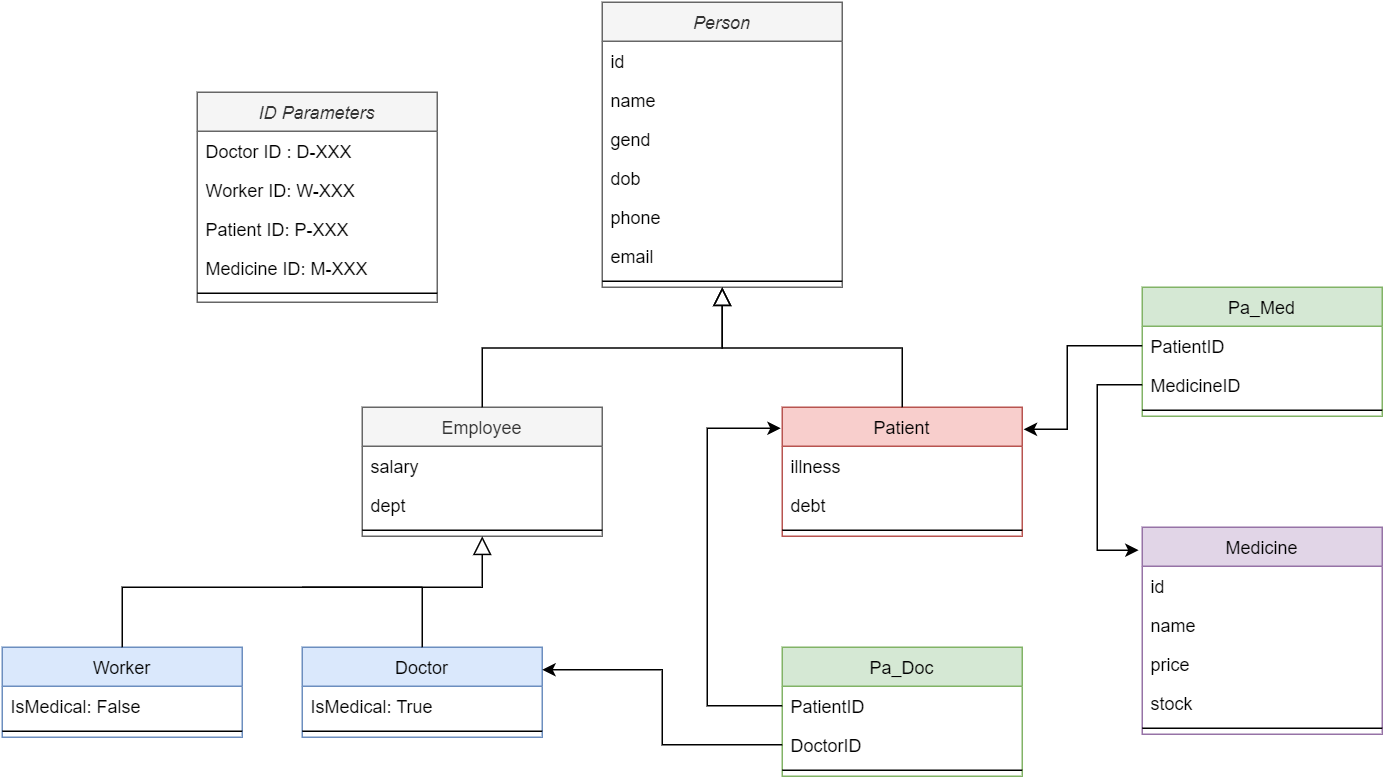

The diagram above was exported from draw.io. Its source (the exported page's mxGraphModel, read from the mxfile embedded in the PNG):
<mxGraphModel dx="2030" dy="671" grid="1" gridSize="10" guides="1" tooltips="1" connect="1" arrows="1" fold="1" page="1" pageScale="1" pageWidth="827" pageHeight="1169" math="0" shadow="0">
  <root>
    <mxCell id="WIyWlLk6GJQsqaUBKTNV-0" />
    <mxCell id="WIyWlLk6GJQsqaUBKTNV-1" parent="WIyWlLk6GJQsqaUBKTNV-0" />
    <mxCell id="zkfFHV4jXpPFQw0GAbJ--0" value="Person" style="swimlane;fontStyle=2;align=center;verticalAlign=top;childLayout=stackLayout;horizontal=1;startSize=26;horizontalStack=0;resizeParent=1;resizeLast=0;collapsible=1;marginBottom=0;rounded=0;shadow=0;strokeWidth=1;fillColor=#f5f5f5;strokeColor=#666666;fontColor=#333333;" parent="WIyWlLk6GJQsqaUBKTNV-1" vertex="1">
      <mxGeometry x="30" y="260" width="160" height="190" as="geometry">
        <mxRectangle x="230" y="140" width="160" height="26" as="alternateBounds" />
      </mxGeometry>
    </mxCell>
    <mxCell id="JOj9kD6Hl458Kv1_WbVc-0" value="id" style="text;align=left;verticalAlign=top;spacingLeft=4;spacingRight=4;overflow=hidden;rotatable=0;points=[[0,0.5],[1,0.5]];portConstraint=eastwest;" parent="zkfFHV4jXpPFQw0GAbJ--0" vertex="1">
      <mxGeometry y="26" width="160" height="26" as="geometry" />
    </mxCell>
    <mxCell id="zkfFHV4jXpPFQw0GAbJ--5" value="name" style="text;align=left;verticalAlign=top;spacingLeft=4;spacingRight=4;overflow=hidden;rotatable=0;points=[[0,0.5],[1,0.5]];portConstraint=eastwest;" parent="zkfFHV4jXpPFQw0GAbJ--0" vertex="1">
      <mxGeometry y="52" width="160" height="26" as="geometry" />
    </mxCell>
    <mxCell id="zkfFHV4jXpPFQw0GAbJ--1" value="gend" style="text;align=left;verticalAlign=top;spacingLeft=4;spacingRight=4;overflow=hidden;rotatable=0;points=[[0,0.5],[1,0.5]];portConstraint=eastwest;" parent="zkfFHV4jXpPFQw0GAbJ--0" vertex="1">
      <mxGeometry y="78" width="160" height="26" as="geometry" />
    </mxCell>
    <mxCell id="zkfFHV4jXpPFQw0GAbJ--2" value="dob" style="text;align=left;verticalAlign=top;spacingLeft=4;spacingRight=4;overflow=hidden;rotatable=0;points=[[0,0.5],[1,0.5]];portConstraint=eastwest;rounded=0;shadow=0;html=0;" parent="zkfFHV4jXpPFQw0GAbJ--0" vertex="1">
      <mxGeometry y="104" width="160" height="26" as="geometry" />
    </mxCell>
    <mxCell id="zkfFHV4jXpPFQw0GAbJ--3" value="phone" style="text;align=left;verticalAlign=top;spacingLeft=4;spacingRight=4;overflow=hidden;rotatable=0;points=[[0,0.5],[1,0.5]];portConstraint=eastwest;rounded=0;shadow=0;html=0;" parent="zkfFHV4jXpPFQw0GAbJ--0" vertex="1">
      <mxGeometry y="130" width="160" height="26" as="geometry" />
    </mxCell>
    <mxCell id="JOj9kD6Hl458Kv1_WbVc-1" value="email" style="text;align=left;verticalAlign=top;spacingLeft=4;spacingRight=4;overflow=hidden;rotatable=0;points=[[0,0.5],[1,0.5]];portConstraint=eastwest;" parent="zkfFHV4jXpPFQw0GAbJ--0" vertex="1">
      <mxGeometry y="156" width="160" height="26" as="geometry" />
    </mxCell>
    <mxCell id="zkfFHV4jXpPFQw0GAbJ--4" value="" style="line;html=1;strokeWidth=1;align=left;verticalAlign=middle;spacingTop=-1;spacingLeft=3;spacingRight=3;rotatable=0;labelPosition=right;points=[];portConstraint=eastwest;" parent="zkfFHV4jXpPFQw0GAbJ--0" vertex="1">
      <mxGeometry y="182" width="160" height="8" as="geometry" />
    </mxCell>
    <mxCell id="zkfFHV4jXpPFQw0GAbJ--6" value="Employee" style="swimlane;fontStyle=0;align=center;verticalAlign=top;childLayout=stackLayout;horizontal=1;startSize=26;horizontalStack=0;resizeParent=1;resizeLast=0;collapsible=1;marginBottom=0;rounded=0;shadow=0;strokeWidth=1;fillColor=#f5f5f5;fontColor=#333333;strokeColor=#666666;" parent="WIyWlLk6GJQsqaUBKTNV-1" vertex="1">
      <mxGeometry x="-130" y="530" width="160" height="86" as="geometry">
        <mxRectangle x="130" y="380" width="160" height="26" as="alternateBounds" />
      </mxGeometry>
    </mxCell>
    <mxCell id="zkfFHV4jXpPFQw0GAbJ--7" value="salary" style="text;align=left;verticalAlign=top;spacingLeft=4;spacingRight=4;overflow=hidden;rotatable=0;points=[[0,0.5],[1,0.5]];portConstraint=eastwest;" parent="zkfFHV4jXpPFQw0GAbJ--6" vertex="1">
      <mxGeometry y="26" width="160" height="26" as="geometry" />
    </mxCell>
    <mxCell id="zkfFHV4jXpPFQw0GAbJ--8" value="dept" style="text;align=left;verticalAlign=top;spacingLeft=4;spacingRight=4;overflow=hidden;rotatable=0;points=[[0,0.5],[1,0.5]];portConstraint=eastwest;rounded=0;shadow=0;html=0;" parent="zkfFHV4jXpPFQw0GAbJ--6" vertex="1">
      <mxGeometry y="52" width="160" height="26" as="geometry" />
    </mxCell>
    <mxCell id="zkfFHV4jXpPFQw0GAbJ--9" value="" style="line;html=1;strokeWidth=1;align=left;verticalAlign=middle;spacingTop=-1;spacingLeft=3;spacingRight=3;rotatable=0;labelPosition=right;points=[];portConstraint=eastwest;" parent="zkfFHV4jXpPFQw0GAbJ--6" vertex="1">
      <mxGeometry y="78" width="160" height="8" as="geometry" />
    </mxCell>
    <mxCell id="zkfFHV4jXpPFQw0GAbJ--12" value="" style="endArrow=block;endSize=10;endFill=0;shadow=0;strokeWidth=1;rounded=0;edgeStyle=elbowEdgeStyle;elbow=vertical;" parent="WIyWlLk6GJQsqaUBKTNV-1" source="zkfFHV4jXpPFQw0GAbJ--6" target="zkfFHV4jXpPFQw0GAbJ--0" edge="1">
      <mxGeometry width="160" relative="1" as="geometry">
        <mxPoint x="150" y="373" as="sourcePoint" />
        <mxPoint x="150" y="373" as="targetPoint" />
      </mxGeometry>
    </mxCell>
    <mxCell id="zkfFHV4jXpPFQw0GAbJ--13" value="Patient" style="swimlane;fontStyle=0;align=center;verticalAlign=top;childLayout=stackLayout;horizontal=1;startSize=26;horizontalStack=0;resizeParent=1;resizeLast=0;collapsible=1;marginBottom=0;rounded=0;shadow=0;strokeWidth=1;fillColor=#f8cecc;strokeColor=#b85450;" parent="WIyWlLk6GJQsqaUBKTNV-1" vertex="1">
      <mxGeometry x="150" y="530" width="160" height="86" as="geometry">
        <mxRectangle x="340" y="380" width="170" height="26" as="alternateBounds" />
      </mxGeometry>
    </mxCell>
    <mxCell id="zkfFHV4jXpPFQw0GAbJ--14" value="illness" style="text;align=left;verticalAlign=top;spacingLeft=4;spacingRight=4;overflow=hidden;rotatable=0;points=[[0,0.5],[1,0.5]];portConstraint=eastwest;" parent="zkfFHV4jXpPFQw0GAbJ--13" vertex="1">
      <mxGeometry y="26" width="160" height="26" as="geometry" />
    </mxCell>
    <mxCell id="JOj9kD6Hl458Kv1_WbVc-2" value="debt" style="text;align=left;verticalAlign=top;spacingLeft=4;spacingRight=4;overflow=hidden;rotatable=0;points=[[0,0.5],[1,0.5]];portConstraint=eastwest;" parent="zkfFHV4jXpPFQw0GAbJ--13" vertex="1">
      <mxGeometry y="52" width="160" height="26" as="geometry" />
    </mxCell>
    <mxCell id="zkfFHV4jXpPFQw0GAbJ--15" value="" style="line;html=1;strokeWidth=1;align=left;verticalAlign=middle;spacingTop=-1;spacingLeft=3;spacingRight=3;rotatable=0;labelPosition=right;points=[];portConstraint=eastwest;" parent="zkfFHV4jXpPFQw0GAbJ--13" vertex="1">
      <mxGeometry y="78" width="160" height="8" as="geometry" />
    </mxCell>
    <mxCell id="zkfFHV4jXpPFQw0GAbJ--16" value="" style="endArrow=block;endSize=10;endFill=0;shadow=0;strokeWidth=1;rounded=0;edgeStyle=elbowEdgeStyle;elbow=vertical;" parent="WIyWlLk6GJQsqaUBKTNV-1" source="zkfFHV4jXpPFQw0GAbJ--13" target="zkfFHV4jXpPFQw0GAbJ--0" edge="1">
      <mxGeometry width="160" relative="1" as="geometry">
        <mxPoint x="160" y="543" as="sourcePoint" />
        <mxPoint x="260" y="441" as="targetPoint" />
      </mxGeometry>
    </mxCell>
    <mxCell id="zkfFHV4jXpPFQw0GAbJ--17" value="Medicine" style="swimlane;fontStyle=0;align=center;verticalAlign=top;childLayout=stackLayout;horizontal=1;startSize=26;horizontalStack=0;resizeParent=1;resizeLast=0;collapsible=1;marginBottom=0;rounded=0;shadow=0;strokeWidth=1;fillColor=#e1d5e7;strokeColor=#9673a6;" parent="WIyWlLk6GJQsqaUBKTNV-1" vertex="1">
      <mxGeometry x="390" y="610" width="160" height="138" as="geometry">
        <mxRectangle x="550" y="140" width="160" height="26" as="alternateBounds" />
      </mxGeometry>
    </mxCell>
    <mxCell id="zkfFHV4jXpPFQw0GAbJ--18" value="id" style="text;align=left;verticalAlign=top;spacingLeft=4;spacingRight=4;overflow=hidden;rotatable=0;points=[[0,0.5],[1,0.5]];portConstraint=eastwest;" parent="zkfFHV4jXpPFQw0GAbJ--17" vertex="1">
      <mxGeometry y="26" width="160" height="26" as="geometry" />
    </mxCell>
    <mxCell id="zkfFHV4jXpPFQw0GAbJ--19" value="name" style="text;align=left;verticalAlign=top;spacingLeft=4;spacingRight=4;overflow=hidden;rotatable=0;points=[[0,0.5],[1,0.5]];portConstraint=eastwest;rounded=0;shadow=0;html=0;" parent="zkfFHV4jXpPFQw0GAbJ--17" vertex="1">
      <mxGeometry y="52" width="160" height="26" as="geometry" />
    </mxCell>
    <mxCell id="zkfFHV4jXpPFQw0GAbJ--24" value="price" style="text;align=left;verticalAlign=top;spacingLeft=4;spacingRight=4;overflow=hidden;rotatable=0;points=[[0,0.5],[1,0.5]];portConstraint=eastwest;" parent="zkfFHV4jXpPFQw0GAbJ--17" vertex="1">
      <mxGeometry y="78" width="160" height="26" as="geometry" />
    </mxCell>
    <mxCell id="JOj9kD6Hl458Kv1_WbVc-20" value="stock" style="text;align=left;verticalAlign=top;spacingLeft=4;spacingRight=4;overflow=hidden;rotatable=0;points=[[0,0.5],[1,0.5]];portConstraint=eastwest;" parent="zkfFHV4jXpPFQw0GAbJ--17" vertex="1">
      <mxGeometry y="104" width="160" height="26" as="geometry" />
    </mxCell>
    <mxCell id="zkfFHV4jXpPFQw0GAbJ--23" value="" style="line;html=1;strokeWidth=1;align=left;verticalAlign=middle;spacingTop=-1;spacingLeft=3;spacingRight=3;rotatable=0;labelPosition=right;points=[];portConstraint=eastwest;" parent="zkfFHV4jXpPFQw0GAbJ--17" vertex="1">
      <mxGeometry y="130" width="160" height="8" as="geometry" />
    </mxCell>
    <mxCell id="JOj9kD6Hl458Kv1_WbVc-3" value="Worker" style="swimlane;fontStyle=0;align=center;verticalAlign=top;childLayout=stackLayout;horizontal=1;startSize=26;horizontalStack=0;resizeParent=1;resizeLast=0;collapsible=1;marginBottom=0;rounded=0;shadow=0;strokeWidth=1;fillColor=#dae8fc;strokeColor=#6c8ebf;" parent="WIyWlLk6GJQsqaUBKTNV-1" vertex="1">
      <mxGeometry x="-370" y="690" width="160" height="60" as="geometry">
        <mxRectangle x="130" y="380" width="160" height="26" as="alternateBounds" />
      </mxGeometry>
    </mxCell>
    <mxCell id="JOj9kD6Hl458Kv1_WbVc-4" value="IsMedical: False" style="text;align=left;verticalAlign=top;spacingLeft=4;spacingRight=4;overflow=hidden;rotatable=0;points=[[0,0.5],[1,0.5]];portConstraint=eastwest;" parent="JOj9kD6Hl458Kv1_WbVc-3" vertex="1">
      <mxGeometry y="26" width="160" height="26" as="geometry" />
    </mxCell>
    <mxCell id="JOj9kD6Hl458Kv1_WbVc-6" value="" style="line;html=1;strokeWidth=1;align=left;verticalAlign=middle;spacingTop=-1;spacingLeft=3;spacingRight=3;rotatable=0;labelPosition=right;points=[];portConstraint=eastwest;" parent="JOj9kD6Hl458Kv1_WbVc-3" vertex="1">
      <mxGeometry y="52" width="160" height="8" as="geometry" />
    </mxCell>
    <mxCell id="JOj9kD6Hl458Kv1_WbVc-7" value="Doctor" style="swimlane;fontStyle=0;align=center;verticalAlign=top;childLayout=stackLayout;horizontal=1;startSize=26;horizontalStack=0;resizeParent=1;resizeLast=0;collapsible=1;marginBottom=0;rounded=0;shadow=0;strokeWidth=1;fillColor=#dae8fc;strokeColor=#6c8ebf;" parent="WIyWlLk6GJQsqaUBKTNV-1" vertex="1">
      <mxGeometry x="-170" y="690" width="160" height="60" as="geometry">
        <mxRectangle x="130" y="380" width="160" height="26" as="alternateBounds" />
      </mxGeometry>
    </mxCell>
    <mxCell id="JOj9kD6Hl458Kv1_WbVc-8" value="IsMedical: True" style="text;align=left;verticalAlign=top;spacingLeft=4;spacingRight=4;overflow=hidden;rotatable=0;points=[[0,0.5],[1,0.5]];portConstraint=eastwest;" parent="JOj9kD6Hl458Kv1_WbVc-7" vertex="1">
      <mxGeometry y="26" width="160" height="26" as="geometry" />
    </mxCell>
    <mxCell id="JOj9kD6Hl458Kv1_WbVc-9" value="" style="line;html=1;strokeWidth=1;align=left;verticalAlign=middle;spacingTop=-1;spacingLeft=3;spacingRight=3;rotatable=0;labelPosition=right;points=[];portConstraint=eastwest;" parent="JOj9kD6Hl458Kv1_WbVc-7" vertex="1">
      <mxGeometry y="52" width="160" height="8" as="geometry" />
    </mxCell>
    <mxCell id="JOj9kD6Hl458Kv1_WbVc-11" value="" style="endArrow=block;endSize=10;endFill=0;shadow=0;strokeWidth=1;rounded=0;edgeStyle=elbowEdgeStyle;elbow=vertical;exitX=0.5;exitY=0;exitDx=0;exitDy=0;entryX=0.5;entryY=1;entryDx=0;entryDy=0;" parent="WIyWlLk6GJQsqaUBKTNV-1" source="JOj9kD6Hl458Kv1_WbVc-3" target="zkfFHV4jXpPFQw0GAbJ--6" edge="1">
      <mxGeometry width="160" relative="1" as="geometry">
        <mxPoint x="-20" y="640" as="sourcePoint" />
        <mxPoint x="-140" y="560" as="targetPoint" />
        <Array as="points">
          <mxPoint x="-260" y="650" />
          <mxPoint x="-40" y="650" />
          <mxPoint x="-30" y="650" />
        </Array>
      </mxGeometry>
    </mxCell>
    <mxCell id="JOj9kD6Hl458Kv1_WbVc-18" value="" style="endArrow=none;html=1;rounded=0;exitX=0.5;exitY=0;exitDx=0;exitDy=0;" parent="WIyWlLk6GJQsqaUBKTNV-1" source="JOj9kD6Hl458Kv1_WbVc-7" edge="1">
      <mxGeometry width="50" height="50" relative="1" as="geometry">
        <mxPoint x="80" y="620" as="sourcePoint" />
        <mxPoint x="-90" y="650" as="targetPoint" />
      </mxGeometry>
    </mxCell>
    <mxCell id="JOj9kD6Hl458Kv1_WbVc-19" value="" style="endArrow=none;html=1;rounded=0;" parent="WIyWlLk6GJQsqaUBKTNV-1" edge="1">
      <mxGeometry width="50" height="50" relative="1" as="geometry">
        <mxPoint x="-90" y="650" as="sourcePoint" />
        <mxPoint x="-170" y="650" as="targetPoint" />
      </mxGeometry>
    </mxCell>
    <mxCell id="JOj9kD6Hl458Kv1_WbVc-21" value="Pa_Doc" style="swimlane;fontStyle=0;align=center;verticalAlign=top;childLayout=stackLayout;horizontal=1;startSize=26;horizontalStack=0;resizeParent=1;resizeLast=0;collapsible=1;marginBottom=0;rounded=0;shadow=0;strokeWidth=1;fillColor=#d5e8d4;strokeColor=#82b366;" parent="WIyWlLk6GJQsqaUBKTNV-1" vertex="1">
      <mxGeometry x="150" y="690" width="160" height="86" as="geometry">
        <mxRectangle x="340" y="380" width="170" height="26" as="alternateBounds" />
      </mxGeometry>
    </mxCell>
    <mxCell id="JOj9kD6Hl458Kv1_WbVc-22" value="PatientID" style="text;align=left;verticalAlign=top;spacingLeft=4;spacingRight=4;overflow=hidden;rotatable=0;points=[[0,0.5],[1,0.5]];portConstraint=eastwest;" parent="JOj9kD6Hl458Kv1_WbVc-21" vertex="1">
      <mxGeometry y="26" width="160" height="26" as="geometry" />
    </mxCell>
    <mxCell id="JOj9kD6Hl458Kv1_WbVc-23" value="DoctorID" style="text;align=left;verticalAlign=top;spacingLeft=4;spacingRight=4;overflow=hidden;rotatable=0;points=[[0,0.5],[1,0.5]];portConstraint=eastwest;" parent="JOj9kD6Hl458Kv1_WbVc-21" vertex="1">
      <mxGeometry y="52" width="160" height="26" as="geometry" />
    </mxCell>
    <mxCell id="JOj9kD6Hl458Kv1_WbVc-24" value="" style="line;html=1;strokeWidth=1;align=left;verticalAlign=middle;spacingTop=-1;spacingLeft=3;spacingRight=3;rotatable=0;labelPosition=right;points=[];portConstraint=eastwest;" parent="JOj9kD6Hl458Kv1_WbVc-21" vertex="1">
      <mxGeometry y="78" width="160" height="8" as="geometry" />
    </mxCell>
    <mxCell id="JOj9kD6Hl458Kv1_WbVc-28" value="" style="edgeStyle=elbowEdgeStyle;elbow=horizontal;endArrow=classic;html=1;rounded=0;exitX=0;exitY=0.5;exitDx=0;exitDy=0;entryX=1;entryY=0.25;entryDx=0;entryDy=0;" parent="WIyWlLk6GJQsqaUBKTNV-1" source="JOj9kD6Hl458Kv1_WbVc-23" target="JOj9kD6Hl458Kv1_WbVc-7" edge="1">
      <mxGeometry width="50" height="50" relative="1" as="geometry">
        <mxPoint x="60" y="740" as="sourcePoint" />
        <mxPoint x="110" y="690" as="targetPoint" />
      </mxGeometry>
    </mxCell>
    <mxCell id="JOj9kD6Hl458Kv1_WbVc-29" value="" style="edgeStyle=elbowEdgeStyle;elbow=vertical;endArrow=classic;html=1;rounded=0;exitX=0;exitY=0.5;exitDx=0;exitDy=0;entryX=-0.006;entryY=0.163;entryDx=0;entryDy=0;entryPerimeter=0;" parent="WIyWlLk6GJQsqaUBKTNV-1" source="JOj9kD6Hl458Kv1_WbVc-22" target="zkfFHV4jXpPFQw0GAbJ--13" edge="1">
      <mxGeometry width="50" height="50" relative="1" as="geometry">
        <mxPoint x="70" y="670" as="sourcePoint" />
        <mxPoint x="120" y="620" as="targetPoint" />
        <Array as="points">
          <mxPoint x="100" y="640" />
        </Array>
      </mxGeometry>
    </mxCell>
    <mxCell id="JOj9kD6Hl458Kv1_WbVc-30" value="Pa_Med" style="swimlane;fontStyle=0;align=center;verticalAlign=top;childLayout=stackLayout;horizontal=1;startSize=26;horizontalStack=0;resizeParent=1;resizeLast=0;collapsible=1;marginBottom=0;rounded=0;shadow=0;strokeWidth=1;fillColor=#d5e8d4;strokeColor=#82b366;" parent="WIyWlLk6GJQsqaUBKTNV-1" vertex="1">
      <mxGeometry x="390" y="450" width="160" height="86" as="geometry">
        <mxRectangle x="340" y="380" width="170" height="26" as="alternateBounds" />
      </mxGeometry>
    </mxCell>
    <mxCell id="JOj9kD6Hl458Kv1_WbVc-31" value="PatientID" style="text;align=left;verticalAlign=top;spacingLeft=4;spacingRight=4;overflow=hidden;rotatable=0;points=[[0,0.5],[1,0.5]];portConstraint=eastwest;" parent="JOj9kD6Hl458Kv1_WbVc-30" vertex="1">
      <mxGeometry y="26" width="160" height="26" as="geometry" />
    </mxCell>
    <mxCell id="JOj9kD6Hl458Kv1_WbVc-32" value="MedicineID" style="text;align=left;verticalAlign=top;spacingLeft=4;spacingRight=4;overflow=hidden;rotatable=0;points=[[0,0.5],[1,0.5]];portConstraint=eastwest;" parent="JOj9kD6Hl458Kv1_WbVc-30" vertex="1">
      <mxGeometry y="52" width="160" height="26" as="geometry" />
    </mxCell>
    <mxCell id="JOj9kD6Hl458Kv1_WbVc-33" value="" style="line;html=1;strokeWidth=1;align=left;verticalAlign=middle;spacingTop=-1;spacingLeft=3;spacingRight=3;rotatable=0;labelPosition=right;points=[];portConstraint=eastwest;" parent="JOj9kD6Hl458Kv1_WbVc-30" vertex="1">
      <mxGeometry y="78" width="160" height="8" as="geometry" />
    </mxCell>
    <mxCell id="JOj9kD6Hl458Kv1_WbVc-34" value="" style="edgeStyle=elbowEdgeStyle;elbow=horizontal;endArrow=classic;html=1;rounded=0;exitX=0;exitY=0.5;exitDx=0;exitDy=0;entryX=1.006;entryY=0.171;entryDx=0;entryDy=0;entryPerimeter=0;" parent="WIyWlLk6GJQsqaUBKTNV-1" source="JOj9kD6Hl458Kv1_WbVc-31" target="zkfFHV4jXpPFQw0GAbJ--13" edge="1">
      <mxGeometry width="50" height="50" relative="1" as="geometry">
        <mxPoint x="210" y="610" as="sourcePoint" />
        <mxPoint x="260" y="560" as="targetPoint" />
        <Array as="points">
          <mxPoint x="340" y="520" />
        </Array>
      </mxGeometry>
    </mxCell>
    <mxCell id="JOj9kD6Hl458Kv1_WbVc-35" value="" style="edgeStyle=elbowEdgeStyle;elbow=horizontal;endArrow=classic;html=1;rounded=0;exitX=0;exitY=0.5;exitDx=0;exitDy=0;entryX=-0.015;entryY=0.111;entryDx=0;entryDy=0;entryPerimeter=0;" parent="WIyWlLk6GJQsqaUBKTNV-1" source="JOj9kD6Hl458Kv1_WbVc-32" target="zkfFHV4jXpPFQw0GAbJ--17" edge="1">
      <mxGeometry width="50" height="50" relative="1" as="geometry">
        <mxPoint x="210" y="610" as="sourcePoint" />
        <mxPoint x="260" y="560" as="targetPoint" />
        <Array as="points">
          <mxPoint x="360" y="570" />
        </Array>
      </mxGeometry>
    </mxCell>
    <mxCell id="YbBGgcUx1E2vufI6O9jA-7" value="ID Parameters" style="swimlane;fontStyle=2;align=center;verticalAlign=top;childLayout=stackLayout;horizontal=1;startSize=26;horizontalStack=0;resizeParent=1;resizeLast=0;collapsible=1;marginBottom=0;rounded=0;shadow=0;strokeWidth=1;fillColor=#f5f5f5;strokeColor=#666666;fontColor=#333333;" vertex="1" parent="WIyWlLk6GJQsqaUBKTNV-1">
      <mxGeometry x="-240" y="320" width="160" height="140" as="geometry">
        <mxRectangle x="230" y="140" width="160" height="26" as="alternateBounds" />
      </mxGeometry>
    </mxCell>
    <mxCell id="YbBGgcUx1E2vufI6O9jA-8" value="Doctor ID : D-XXX" style="text;align=left;verticalAlign=top;spacingLeft=4;spacingRight=4;overflow=hidden;rotatable=0;points=[[0,0.5],[1,0.5]];portConstraint=eastwest;" vertex="1" parent="YbBGgcUx1E2vufI6O9jA-7">
      <mxGeometry y="26" width="160" height="26" as="geometry" />
    </mxCell>
    <mxCell id="YbBGgcUx1E2vufI6O9jA-9" value="Worker ID: W-XXX" style="text;align=left;verticalAlign=top;spacingLeft=4;spacingRight=4;overflow=hidden;rotatable=0;points=[[0,0.5],[1,0.5]];portConstraint=eastwest;" vertex="1" parent="YbBGgcUx1E2vufI6O9jA-7">
      <mxGeometry y="52" width="160" height="26" as="geometry" />
    </mxCell>
    <mxCell id="YbBGgcUx1E2vufI6O9jA-10" value="Patient ID: P-XXX" style="text;align=left;verticalAlign=top;spacingLeft=4;spacingRight=4;overflow=hidden;rotatable=0;points=[[0,0.5],[1,0.5]];portConstraint=eastwest;" vertex="1" parent="YbBGgcUx1E2vufI6O9jA-7">
      <mxGeometry y="78" width="160" height="26" as="geometry" />
    </mxCell>
    <mxCell id="YbBGgcUx1E2vufI6O9jA-11" value="Medicine ID: M-XXX" style="text;align=left;verticalAlign=top;spacingLeft=4;spacingRight=4;overflow=hidden;rotatable=0;points=[[0,0.5],[1,0.5]];portConstraint=eastwest;rounded=0;shadow=0;html=0;" vertex="1" parent="YbBGgcUx1E2vufI6O9jA-7">
      <mxGeometry y="104" width="160" height="26" as="geometry" />
    </mxCell>
    <mxCell id="YbBGgcUx1E2vufI6O9jA-14" value="" style="line;html=1;strokeWidth=1;align=left;verticalAlign=middle;spacingTop=-1;spacingLeft=3;spacingRight=3;rotatable=0;labelPosition=right;points=[];portConstraint=eastwest;" vertex="1" parent="YbBGgcUx1E2vufI6O9jA-7">
      <mxGeometry y="130" width="160" height="8" as="geometry" />
    </mxCell>
  </root>
</mxGraphModel>